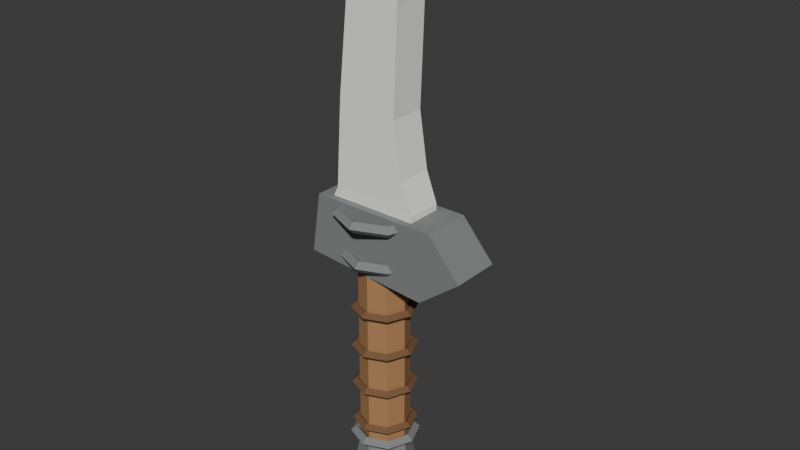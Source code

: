 # Source: t8_skinning_knife.blend  (saved by Blender 5.1.30; exported with 4.5.12 LTS)
import bpy
from mathutils import Matrix  # noqa: F401  (used for matrix-valued properties, if any)

bpy.ops.wm.read_factory_settings(use_empty=True)
scene = bpy.context.scene
scene.name = 'Scene'

# ---- materials (node trees are filled in below, after node groups)
mat_t8_skinningknife_wood = bpy.data.materials.new('T8_SkinningKnife_Wood')
mat_t8_skinningknife_wood.diffuse_color = (0.43, 0.22, 0.09, 1.0)
mat_t8_skinningknife_darkmetal = bpy.data.materials.new('T8_SkinningKnife_DarkMetal')
mat_t8_skinningknife_darkmetal.diffuse_color = (0.22, 0.23, 0.23, 1.0)
mat_t8_skinningknife_leatherwrap = bpy.data.materials.new('T8_SkinningKnife_LeatherWrap')
mat_t8_skinningknife_leatherwrap.diffuse_color = (0.18, 0.09, 0.04, 1.0)
mat_t8_skinningknife_elder_blade = bpy.data.materials.new('T8_SkinningKnife_Elder_Blade')
mat_t8_skinningknife_elder_blade.diffuse_color = (0.94, 0.94, 0.9, 1.0)

# ---- material node trees
mat_t8_skinningknife_wood.use_nodes = True; mat_t8_skinningknife_wood.node_tree.nodes.clear()
_N = mat_t8_skinningknife_wood.node_tree.nodes; _L = mat_t8_skinningknife_wood.node_tree.links
n0 = _N.new('ShaderNodeBsdfPrincipled'); n0.name = 'Principled BSDF'; n0.location = (-200, 100)
n0.inputs[0].default_value = (0.43, 0.22, 0.09, 1.0)
n0.inputs[2].default_value = 0.88
n1 = _N.new('ShaderNodeOutputMaterial'); n1.name = 'Material Output'; n1.location = (200, 100)
_L.new(n0.outputs[0], n1.inputs[0])
n1.is_active_output = True
mat_t8_skinningknife_darkmetal.use_nodes = True; mat_t8_skinningknife_darkmetal.node_tree.nodes.clear()
_N = mat_t8_skinningknife_darkmetal.node_tree.nodes; _L = mat_t8_skinningknife_darkmetal.node_tree.links
n0 = _N.new('ShaderNodeBsdfPrincipled'); n0.name = 'Principled BSDF'; n0.location = (-200, 100)
n0.inputs[0].default_value = (0.22, 0.23, 0.23, 1.0)
n0.inputs[2].default_value = 0.88
n1 = _N.new('ShaderNodeOutputMaterial'); n1.name = 'Material Output'; n1.location = (200, 100)
_L.new(n0.outputs[0], n1.inputs[0])
n1.is_active_output = True
mat_t8_skinningknife_leatherwrap.use_nodes = True; mat_t8_skinningknife_leatherwrap.node_tree.nodes.clear()
_N = mat_t8_skinningknife_leatherwrap.node_tree.nodes; _L = mat_t8_skinningknife_leatherwrap.node_tree.links
n0 = _N.new('ShaderNodeBsdfPrincipled'); n0.name = 'Principled BSDF'; n0.location = (-200, 100)
n0.inputs[0].default_value = (0.18, 0.09, 0.04, 1.0)
n0.inputs[2].default_value = 0.88
n1 = _N.new('ShaderNodeOutputMaterial'); n1.name = 'Material Output'; n1.location = (200, 100)
_L.new(n0.outputs[0], n1.inputs[0])
n1.is_active_output = True
mat_t8_skinningknife_elder_blade.use_nodes = True; mat_t8_skinningknife_elder_blade.node_tree.nodes.clear()
_N = mat_t8_skinningknife_elder_blade.node_tree.nodes; _L = mat_t8_skinningknife_elder_blade.node_tree.links
n0 = _N.new('ShaderNodeBsdfPrincipled'); n0.name = 'Principled BSDF'; n0.location = (-200, 100)
n0.inputs[0].default_value = (0.94, 0.94, 0.9, 1.0)
n0.inputs[2].default_value = 0.88
n1 = _N.new('ShaderNodeOutputMaterial'); n1.name = 'Material Output'; n1.location = (200, 100)
_L.new(n0.outputs[0], n1.inputs[0])
n1.is_active_output = True

# ---- world
world_world = bpy.data.worlds.new('World'); scene.world = world_world
world_world.use_nodes = True; world_world.node_tree.nodes.clear()
_N = world_world.node_tree.nodes; _L = world_world.node_tree.links
n0 = _N.new('ShaderNodeOutputWorld'); n0.name = 'World Output'; n0.location = (200, 100)
n1 = _N.new('ShaderNodeBackground'); n1.name = 'Background'; n1.location = (-200, 100)
n1.inputs[0].default_value = (0.05088, 0.05088, 0.05088, 1.0)
_L.new(n1.outputs[0], n0.inputs[0])
n0.is_active_output = True
world_world.color = (0.05088, 0.05088, 0.05088)
world_world.sun_shadow_jitter_overblur = 0.0

# ---- meshes
me_woodhandle_mesh = bpy.data.meshes.new('WoodHandle_Mesh')
me_woodhandle_mesh.from_pydata([(0.0, 0.052, 0.02287), (0.0, 0.052, 0.42), (0.03677, 0.03677, 0.02287), (0.03677, 0.03677, 0.42), (0.052, 0.0, 0.02287), (0.052, 0.0, 0.42), (0.03677, -0.03677, 0.02287), (0.03677, -0.03677, 0.42), (0.0, -0.052, 0.02287), (0.0, -0.052, 0.42), (-0.03677, -0.03677, 0.02287), (-0.03677, -0.03677, 0.42), (-0.052, 0.0, 0.02287), (-0.052, 0.0, 0.42), (-0.03677, 0.03677, 0.02287), (-0.03677, 0.03677, 0.42)], [], [(0, 1, 3, 2), (2, 3, 5, 4), (4, 5, 7, 6), (6, 7, 9, 8), (8, 9, 11, 10), (10, 11, 13, 12), (3, 1, 15, 13, 11, 9, 7, 5), (12, 13, 15, 14), (14, 15, 1, 0), (0, 2, 4, 6, 8, 10, 12, 14)])
_uv = me_woodhandle_mesh.uv_layers.new(name='UVMap')
_uv.uv.foreach_set('vector', [1.0, 0.5, 1.0, 1.0, 0.875, 1.0, 0.875, 0.5, 0.875, 0.5, 0.875, 1.0, 0.75, 1.0, 0.75, 0.5, 0.75, 0.5, 0.75, 1.0, 0.625, 1.0, 0.625, 0.5, 0.625, 0.5, 0.625, 1.0, 0.5, 1.0, 0.5, 0.5, 0.5, 0.5, 0.5, 1.0, 0.375, 1.0, 0.375, 0.5, 0.375, 0.5, 0.375, 1.0, 0.25, 1.0, 0.25, 0.5, 0.4197, 0.4197, 0.25, 0.49, 0.08029, 0.4197, 0.01, 0.25, 0.08029, 0.08029, 0.25, 0.01, 0.4197, 0.08029, 0.49, 0.25, 0.25, 0.5, 0.25, 1.0, 0.125, 1.0, 0.125, 0.5, 0.125, 0.5, 0.125, 1.0, 0.0, 1.0, 0.0, 0.5, 0.75, 0.49, 0.9197, 0.4197, 0.99, 0.25, 0.9197, 0.08029, 0.75, 0.01, 0.5803, 0.08029, 0.51, 0.25, 0.5803, 0.4197])
me_woodhandle_mesh.materials.append(mat_t8_skinningknife_wood)
me_woodhandle_mesh.update()
me_bottompommel_mesh = bpy.data.meshes.new('BottomPommel_Mesh')
me_bottompommel_mesh.from_pydata([(0.0, 0.073, 0.3525), (0.0, 0.052, 0.4625), (0.05162, 0.05162, 0.3525), (0.03677, 0.03677, 0.4625), (0.073, 0.0, 0.3525), (0.052, 0.0, 0.4625), (0.05162, -0.05162, 0.3525), (0.03677, -0.03677, 0.4625), (0.0, -0.073, 0.3525), (0.0, -0.052, 0.4625), (-0.05162, -0.05162, 0.3525), (-0.03677, -0.03677, 0.4625), (-0.073, 0.0, 0.3525), (-0.052, 0.0, 0.4625), (-0.05162, 0.05162, 0.3525), (-0.03677, 0.03677, 0.4625)], [], [(0, 1, 3, 2), (2, 3, 5, 4), (4, 5, 7, 6), (6, 7, 9, 8), (8, 9, 11, 10), (10, 11, 13, 12), (3, 1, 15, 13, 11, 9, 7, 5), (12, 13, 15, 14), (14, 15, 1, 0), (0, 2, 4, 6, 8, 10, 12, 14)])
_uv = me_bottompommel_mesh.uv_layers.new(name='UVMap')
_uv.uv.foreach_set('vector', [1.0, 0.5, 1.0, 1.0, 0.875, 1.0, 0.875, 0.5, 0.875, 0.5, 0.875, 1.0, 0.75, 1.0, 0.75, 0.5, 0.75, 0.5, 0.75, 1.0, 0.625, 1.0, 0.625, 0.5, 0.625, 0.5, 0.625, 1.0, 0.5, 1.0, 0.5, 0.5, 0.5, 0.5, 0.5, 1.0, 0.375, 1.0, 0.375, 0.5, 0.375, 0.5, 0.375, 1.0, 0.25, 1.0, 0.25, 0.5, 0.4197, 0.4197, 0.25, 0.49, 0.08029, 0.4197, 0.01, 0.25, 0.08029, 0.08029, 0.25, 0.01, 0.4197, 0.08029, 0.49, 0.25, 0.25, 0.5, 0.25, 1.0, 0.125, 1.0, 0.125, 0.5, 0.125, 0.5, 0.125, 1.0, 0.0, 1.0, 0.0, 0.5, 0.75, 0.49, 0.9197, 0.4197, 0.99, 0.25, 0.9197, 0.08029, 0.75, 0.01, 0.5803, 0.08029, 0.51, 0.25, 0.5803, 0.4197])
me_bottompommel_mesh.materials.append(mat_t8_skinningknife_darkmetal)
me_bottompommel_mesh.update()
me_pommelband_mesh = bpy.data.meshes.new('PommelBand_Mesh')
me_pommelband_mesh.from_pydata([(0.073, 0.0, 0.4075), (0.061, 0.0, 0.4195), (0.049, 0.0, 0.4075), (0.061, 0.0, 0.3955), (0.05162, 0.05162, 0.4075), (0.04313, 0.04313, 0.4195), (0.03465, 0.03465, 0.4075), (0.04313, 0.04313, 0.3955), (5.511e-09, 0.073, 0.4075), (4.605e-09, 0.061, 0.4195), (3.699e-09, 0.049, 0.4075), (4.605e-09, 0.061, 0.3955), (-0.05162, 0.05162, 0.4075), (-0.04313, 0.04313, 0.4195), (-0.03465, 0.03465, 0.4075), (-0.04313, 0.04313, 0.3955), (-0.073, 6.382e-09, 0.4075), (-0.061, 5.333e-09, 0.4195), (-0.049, 4.284e-09, 0.4075), (-0.061, 5.333e-09, 0.3955), (-0.05162, -0.05162, 0.4075), (-0.04313, -0.04313, 0.4195), (-0.03465, -0.03465, 0.4075), (-0.04313, -0.04313, 0.3955), (5.511e-09, -0.073, 0.4075), (4.605e-09, -0.061, 0.4195), (3.699e-09, -0.049, 0.4075), (4.605e-09, -0.061, 0.3955), (0.05162, -0.05162, 0.4075), (0.04313, -0.04313, 0.4195), (0.03465, -0.03465, 0.4075), (0.04313, -0.04313, 0.3955)], [], [(0, 4, 5, 1), (1, 5, 6, 2), (2, 6, 7, 3), (3, 7, 4, 0), (4, 8, 9, 5), (5, 9, 10, 6), (6, 10, 11, 7), (7, 11, 8, 4), (8, 12, 13, 9), (9, 13, 14, 10), (10, 14, 15, 11), (11, 15, 12, 8), (12, 16, 17, 13), (13, 17, 18, 14), (14, 18, 19, 15), (15, 19, 16, 12), (16, 20, 21, 17), (17, 21, 22, 18), (18, 22, 23, 19), (19, 23, 20, 16), (20, 24, 25, 21), (21, 25, 26, 22), (22, 26, 27, 23), (23, 27, 24, 20), (24, 28, 29, 25), (25, 29, 30, 26), (26, 30, 31, 27), (27, 31, 28, 24), (28, 0, 1, 29), (29, 1, 2, 30), (30, 2, 3, 31), (31, 3, 0, 28)])
_uv = me_pommelband_mesh.uv_layers.new(name='UVMap')
_uv.uv.foreach_set('vector', [0.5, 0.5, 0.625, 0.5, 0.625, 0.75, 0.5, 0.75, 0.5, 0.75, 0.625, 0.75, 0.625, 1.0, 0.5, 1.0, 0.5, 0.0, 0.625, 0.0, 0.625, 0.25, 0.5, 0.25, 0.5, 0.25, 0.625, 0.25, 0.625, 0.5, 0.5, 0.5, 0.625, 0.5, 0.75, 0.5, 0.75, 0.75, 0.625, 0.75, 0.625, 0.75, 0.75, 0.75, 0.75, 1.0, 0.625, 1.0, 0.625, 0.0, 0.75, 0.0, 0.75, 0.25, 0.625, 0.25, 0.625, 0.25, 0.75, 0.25, 0.75, 0.5, 0.625, 0.5, 0.75, 0.5, 0.875, 0.5, 0.875, 0.75, 0.75, 0.75, 0.75, 0.75, 0.875, 0.75, 0.875, 1.0, 0.75, 1.0, 0.75, 0.0, 0.875, 0.0, 0.875, 0.25, 0.75, 0.25, 0.75, 0.25, 0.875, 0.25, 0.875, 0.5, 0.75, 0.5, 0.875, 0.5, 1.0, 0.5, 1.0, 0.75, 0.875, 0.75, 0.875, 0.75, 1.0, 0.75, 1.0, 1.0, 0.875, 1.0, 0.875, 0.0, 1.0, 0.0, 1.0, 0.25, 0.875, 0.25, 0.875, 0.25, 1.0, 0.25, 1.0, 0.5, 0.875, 0.5, 0.0, 0.5, 0.125, 0.5, 0.125, 0.75, 0.0, 0.75, 0.0, 0.75, 0.125, 0.75, 0.125, 1.0, 0.0, 1.0, 0.0, 0.0, 0.125, 0.0, 0.125, 0.25, 0.0, 0.25, 0.0, 0.25, 0.125, 0.25, 0.125, 0.5, 0.0, 0.5, 0.125, 0.5, 0.25, 0.5, 0.25, 0.75, 0.125, 0.75, 0.125, 0.75, 0.25, 0.75, 0.25, 1.0, 0.125, 1.0, 0.125, 0.0, 0.25, 0.0, 0.25, 0.25, 0.125, 0.25, 0.125, 0.25, 0.25, 0.25, 0.25, 0.5, 0.125, 0.5, 0.25, 0.5, 0.375, 0.5, 0.375, 0.75, 0.25, 0.75, 0.25, 0.75, 0.375, 0.75, 0.375, 1.0, 0.25, 1.0, 0.25, 0.0, 0.375, 0.0, 0.375, 0.25, 0.25, 0.25, 0.25, 0.25, 0.375, 0.25, 0.375, 0.5, 0.25, 0.5, 0.375, 0.5, 0.5, 0.5, 0.5, 0.75, 0.375, 0.75, 0.375, 0.75, 0.5, 0.75, 0.5, 1.0, 0.375, 1.0, 0.375, 0.0, 0.5, 0.0, 0.5, 0.25, 0.375, 0.25, 0.375, 0.25, 0.5, 0.25, 0.5, 0.5, 0.375, 0.5])
me_pommelband_mesh.materials.append(mat_t8_skinningknife_darkmetal)
me_pommelband_mesh.update()
me_leatherwrap1_mesh = bpy.data.meshes.new('LeatherWrap1_Mesh')
me_leatherwrap1_mesh.from_pydata([(0.068, 0.0, 0.3118), (0.058, 0.0, 0.3218), (0.048, 0.0, 0.3118), (0.058, 0.0, 0.3018), (0.04808, 0.04808, 0.3118), (0.04101, 0.04101, 0.3218), (0.03394, 0.03394, 0.3118), (0.04101, 0.04101, 0.3018), (5.134e-09, 0.068, 0.3118), (4.379e-09, 0.058, 0.3218), (3.624e-09, 0.048, 0.3118), (4.379e-09, 0.058, 0.3018), (-0.04808, 0.04808, 0.3118), (-0.04101, 0.04101, 0.3218), (-0.03394, 0.03394, 0.3118), (-0.04101, 0.04101, 0.3018), (-0.068, 5.945e-09, 0.3118), (-0.058, 5.071e-09, 0.3218), (-0.048, 4.196e-09, 0.3118), (-0.058, 5.071e-09, 0.3018), (-0.04808, -0.04808, 0.3118), (-0.04101, -0.04101, 0.3218), (-0.03394, -0.03394, 0.3118), (-0.04101, -0.04101, 0.3018), (5.134e-09, -0.068, 0.3118), (4.379e-09, -0.058, 0.3218), (3.624e-09, -0.048, 0.3118), (4.379e-09, -0.058, 0.3018), (0.04808, -0.04808, 0.3118), (0.04101, -0.04101, 0.3218), (0.03394, -0.03394, 0.3118), (0.04101, -0.04101, 0.3018)], [], [(0, 4, 5, 1), (1, 5, 6, 2), (2, 6, 7, 3), (3, 7, 4, 0), (4, 8, 9, 5), (5, 9, 10, 6), (6, 10, 11, 7), (7, 11, 8, 4), (8, 12, 13, 9), (9, 13, 14, 10), (10, 14, 15, 11), (11, 15, 12, 8), (12, 16, 17, 13), (13, 17, 18, 14), (14, 18, 19, 15), (15, 19, 16, 12), (16, 20, 21, 17), (17, 21, 22, 18), (18, 22, 23, 19), (19, 23, 20, 16), (20, 24, 25, 21), (21, 25, 26, 22), (22, 26, 27, 23), (23, 27, 24, 20), (24, 28, 29, 25), (25, 29, 30, 26), (26, 30, 31, 27), (27, 31, 28, 24), (28, 0, 1, 29), (29, 1, 2, 30), (30, 2, 3, 31), (31, 3, 0, 28)])
_uv = me_leatherwrap1_mesh.uv_layers.new(name='UVMap')
_uv.uv.foreach_set('vector', [0.5, 0.5, 0.625, 0.5, 0.625, 0.75, 0.5, 0.75, 0.5, 0.75, 0.625, 0.75, 0.625, 1.0, 0.5, 1.0, 0.5, 0.0, 0.625, 0.0, 0.625, 0.25, 0.5, 0.25, 0.5, 0.25, 0.625, 0.25, 0.625, 0.5, 0.5, 0.5, 0.625, 0.5, 0.75, 0.5, 0.75, 0.75, 0.625, 0.75, 0.625, 0.75, 0.75, 0.75, 0.75, 1.0, 0.625, 1.0, 0.625, 0.0, 0.75, 0.0, 0.75, 0.25, 0.625, 0.25, 0.625, 0.25, 0.75, 0.25, 0.75, 0.5, 0.625, 0.5, 0.75, 0.5, 0.875, 0.5, 0.875, 0.75, 0.75, 0.75, 0.75, 0.75, 0.875, 0.75, 0.875, 1.0, 0.75, 1.0, 0.75, 0.0, 0.875, 0.0, 0.875, 0.25, 0.75, 0.25, 0.75, 0.25, 0.875, 0.25, 0.875, 0.5, 0.75, 0.5, 0.875, 0.5, 1.0, 0.5, 1.0, 0.75, 0.875, 0.75, 0.875, 0.75, 1.0, 0.75, 1.0, 1.0, 0.875, 1.0, 0.875, 0.0, 1.0, 0.0, 1.0, 0.25, 0.875, 0.25, 0.875, 0.25, 1.0, 0.25, 1.0, 0.5, 0.875, 0.5, 0.0, 0.5, 0.125, 0.5, 0.125, 0.75, 0.0, 0.75, 0.0, 0.75, 0.125, 0.75, 0.125, 1.0, 0.0, 1.0, 0.0, 0.0, 0.125, 0.0, 0.125, 0.25, 0.0, 0.25, 0.0, 0.25, 0.125, 0.25, 0.125, 0.5, 0.0, 0.5, 0.125, 0.5, 0.25, 0.5, 0.25, 0.75, 0.125, 0.75, 0.125, 0.75, 0.25, 0.75, 0.25, 1.0, 0.125, 1.0, 0.125, 0.0, 0.25, 0.0, 0.25, 0.25, 0.125, 0.25, 0.125, 0.25, 0.25, 0.25, 0.25, 0.5, 0.125, 0.5, 0.25, 0.5, 0.375, 0.5, 0.375, 0.75, 0.25, 0.75, 0.25, 0.75, 0.375, 0.75, 0.375, 1.0, 0.25, 1.0, 0.25, 0.0, 0.375, 0.0, 0.375, 0.25, 0.25, 0.25, 0.25, 0.25, 0.375, 0.25, 0.375, 0.5, 0.25, 0.5, 0.375, 0.5, 0.5, 0.5, 0.5, 0.75, 0.375, 0.75, 0.375, 0.75, 0.5, 0.75, 0.5, 1.0, 0.375, 1.0, 0.375, 0.0, 0.5, 0.0, 0.5, 0.25, 0.375, 0.25, 0.375, 0.25, 0.5, 0.25, 0.5, 0.5, 0.375, 0.5])
me_leatherwrap1_mesh.materials.append(mat_t8_skinningknife_leatherwrap)
me_leatherwrap1_mesh.update()
me_leatherwrap2_mesh = bpy.data.meshes.new('LeatherWrap2_Mesh')
me_leatherwrap2_mesh.from_pydata([(0.068, 0.0, 0.3118), (0.058, 0.0, 0.3218), (0.048, 0.0, 0.3118), (0.058, 0.0, 0.3018), (0.04808, 0.04808, 0.3118), (0.04101, 0.04101, 0.3218), (0.03394, 0.03394, 0.3118), (0.04101, 0.04101, 0.3018), (5.134e-09, 0.068, 0.3118), (4.379e-09, 0.058, 0.3218), (3.624e-09, 0.048, 0.3118), (4.379e-09, 0.058, 0.3018), (-0.04808, 0.04808, 0.3118), (-0.04101, 0.04101, 0.3218), (-0.03394, 0.03394, 0.3118), (-0.04101, 0.04101, 0.3018), (-0.068, 5.945e-09, 0.3118), (-0.058, 5.071e-09, 0.3218), (-0.048, 4.196e-09, 0.3118), (-0.058, 5.071e-09, 0.3018), (-0.04808, -0.04808, 0.3118), (-0.04101, -0.04101, 0.3218), (-0.03394, -0.03394, 0.3118), (-0.04101, -0.04101, 0.3018), (5.134e-09, -0.068, 0.3118), (4.379e-09, -0.058, 0.3218), (3.624e-09, -0.048, 0.3118), (4.379e-09, -0.058, 0.3018), (0.04808, -0.04808, 0.3118), (0.04101, -0.04101, 0.3218), (0.03394, -0.03394, 0.3118), (0.04101, -0.04101, 0.3018)], [], [(0, 4, 5, 1), (1, 5, 6, 2), (2, 6, 7, 3), (3, 7, 4, 0), (4, 8, 9, 5), (5, 9, 10, 6), (6, 10, 11, 7), (7, 11, 8, 4), (8, 12, 13, 9), (9, 13, 14, 10), (10, 14, 15, 11), (11, 15, 12, 8), (12, 16, 17, 13), (13, 17, 18, 14), (14, 18, 19, 15), (15, 19, 16, 12), (16, 20, 21, 17), (17, 21, 22, 18), (18, 22, 23, 19), (19, 23, 20, 16), (20, 24, 25, 21), (21, 25, 26, 22), (22, 26, 27, 23), (23, 27, 24, 20), (24, 28, 29, 25), (25, 29, 30, 26), (26, 30, 31, 27), (27, 31, 28, 24), (28, 0, 1, 29), (29, 1, 2, 30), (30, 2, 3, 31), (31, 3, 0, 28)])
_uv = me_leatherwrap2_mesh.uv_layers.new(name='UVMap')
_uv.uv.foreach_set('vector', [0.5, 0.5, 0.625, 0.5, 0.625, 0.75, 0.5, 0.75, 0.5, 0.75, 0.625, 0.75, 0.625, 1.0, 0.5, 1.0, 0.5, 0.0, 0.625, 0.0, 0.625, 0.25, 0.5, 0.25, 0.5, 0.25, 0.625, 0.25, 0.625, 0.5, 0.5, 0.5, 0.625, 0.5, 0.75, 0.5, 0.75, 0.75, 0.625, 0.75, 0.625, 0.75, 0.75, 0.75, 0.75, 1.0, 0.625, 1.0, 0.625, 0.0, 0.75, 0.0, 0.75, 0.25, 0.625, 0.25, 0.625, 0.25, 0.75, 0.25, 0.75, 0.5, 0.625, 0.5, 0.75, 0.5, 0.875, 0.5, 0.875, 0.75, 0.75, 0.75, 0.75, 0.75, 0.875, 0.75, 0.875, 1.0, 0.75, 1.0, 0.75, 0.0, 0.875, 0.0, 0.875, 0.25, 0.75, 0.25, 0.75, 0.25, 0.875, 0.25, 0.875, 0.5, 0.75, 0.5, 0.875, 0.5, 1.0, 0.5, 1.0, 0.75, 0.875, 0.75, 0.875, 0.75, 1.0, 0.75, 1.0, 1.0, 0.875, 1.0, 0.875, 0.0, 1.0, 0.0, 1.0, 0.25, 0.875, 0.25, 0.875, 0.25, 1.0, 0.25, 1.0, 0.5, 0.875, 0.5, 0.0, 0.5, 0.125, 0.5, 0.125, 0.75, 0.0, 0.75, 0.0, 0.75, 0.125, 0.75, 0.125, 1.0, 0.0, 1.0, 0.0, 0.0, 0.125, 0.0, 0.125, 0.25, 0.0, 0.25, 0.0, 0.25, 0.125, 0.25, 0.125, 0.5, 0.0, 0.5, 0.125, 0.5, 0.25, 0.5, 0.25, 0.75, 0.125, 0.75, 0.125, 0.75, 0.25, 0.75, 0.25, 1.0, 0.125, 1.0, 0.125, 0.0, 0.25, 0.0, 0.25, 0.25, 0.125, 0.25, 0.125, 0.25, 0.25, 0.25, 0.25, 0.5, 0.125, 0.5, 0.25, 0.5, 0.375, 0.5, 0.375, 0.75, 0.25, 0.75, 0.25, 0.75, 0.375, 0.75, 0.375, 1.0, 0.25, 1.0, 0.25, 0.0, 0.375, 0.0, 0.375, 0.25, 0.25, 0.25, 0.25, 0.25, 0.375, 0.25, 0.375, 0.5, 0.25, 0.5, 0.375, 0.5, 0.5, 0.5, 0.5, 0.75, 0.375, 0.75, 0.375, 0.75, 0.5, 0.75, 0.5, 1.0, 0.375, 1.0, 0.375, 0.0, 0.5, 0.0, 0.5, 0.25, 0.375, 0.25, 0.375, 0.25, 0.5, 0.25, 0.5, 0.5, 0.375, 0.5])
me_leatherwrap2_mesh.materials.append(mat_t8_skinningknife_leatherwrap)
me_leatherwrap2_mesh.update()
me_leatherwrap3_mesh = bpy.data.meshes.new('LeatherWrap3_Mesh')
me_leatherwrap3_mesh.from_pydata([(0.068, 0.0, 0.3118), (0.058, 0.0, 0.3218), (0.048, 0.0, 0.3118), (0.058, 0.0, 0.3018), (0.04808, 0.04808, 0.3118), (0.04101, 0.04101, 0.3218), (0.03394, 0.03394, 0.3118), (0.04101, 0.04101, 0.3018), (5.134e-09, 0.068, 0.3118), (4.379e-09, 0.058, 0.3218), (3.624e-09, 0.048, 0.3118), (4.379e-09, 0.058, 0.3018), (-0.04808, 0.04808, 0.3118), (-0.04101, 0.04101, 0.3218), (-0.03394, 0.03394, 0.3118), (-0.04101, 0.04101, 0.3018), (-0.068, 5.945e-09, 0.3118), (-0.058, 5.071e-09, 0.3218), (-0.048, 4.196e-09, 0.3118), (-0.058, 5.071e-09, 0.3018), (-0.04808, -0.04808, 0.3118), (-0.04101, -0.04101, 0.3218), (-0.03394, -0.03394, 0.3118), (-0.04101, -0.04101, 0.3018), (5.134e-09, -0.068, 0.3118), (4.379e-09, -0.058, 0.3218), (3.624e-09, -0.048, 0.3118), (4.379e-09, -0.058, 0.3018), (0.04808, -0.04808, 0.3118), (0.04101, -0.04101, 0.3218), (0.03394, -0.03394, 0.3118), (0.04101, -0.04101, 0.3018)], [], [(0, 4, 5, 1), (1, 5, 6, 2), (2, 6, 7, 3), (3, 7, 4, 0), (4, 8, 9, 5), (5, 9, 10, 6), (6, 10, 11, 7), (7, 11, 8, 4), (8, 12, 13, 9), (9, 13, 14, 10), (10, 14, 15, 11), (11, 15, 12, 8), (12, 16, 17, 13), (13, 17, 18, 14), (14, 18, 19, 15), (15, 19, 16, 12), (16, 20, 21, 17), (17, 21, 22, 18), (18, 22, 23, 19), (19, 23, 20, 16), (20, 24, 25, 21), (21, 25, 26, 22), (22, 26, 27, 23), (23, 27, 24, 20), (24, 28, 29, 25), (25, 29, 30, 26), (26, 30, 31, 27), (27, 31, 28, 24), (28, 0, 1, 29), (29, 1, 2, 30), (30, 2, 3, 31), (31, 3, 0, 28)])
_uv = me_leatherwrap3_mesh.uv_layers.new(name='UVMap')
_uv.uv.foreach_set('vector', [0.5, 0.5, 0.625, 0.5, 0.625, 0.75, 0.5, 0.75, 0.5, 0.75, 0.625, 0.75, 0.625, 1.0, 0.5, 1.0, 0.5, 0.0, 0.625, 0.0, 0.625, 0.25, 0.5, 0.25, 0.5, 0.25, 0.625, 0.25, 0.625, 0.5, 0.5, 0.5, 0.625, 0.5, 0.75, 0.5, 0.75, 0.75, 0.625, 0.75, 0.625, 0.75, 0.75, 0.75, 0.75, 1.0, 0.625, 1.0, 0.625, 0.0, 0.75, 0.0, 0.75, 0.25, 0.625, 0.25, 0.625, 0.25, 0.75, 0.25, 0.75, 0.5, 0.625, 0.5, 0.75, 0.5, 0.875, 0.5, 0.875, 0.75, 0.75, 0.75, 0.75, 0.75, 0.875, 0.75, 0.875, 1.0, 0.75, 1.0, 0.75, 0.0, 0.875, 0.0, 0.875, 0.25, 0.75, 0.25, 0.75, 0.25, 0.875, 0.25, 0.875, 0.5, 0.75, 0.5, 0.875, 0.5, 1.0, 0.5, 1.0, 0.75, 0.875, 0.75, 0.875, 0.75, 1.0, 0.75, 1.0, 1.0, 0.875, 1.0, 0.875, 0.0, 1.0, 0.0, 1.0, 0.25, 0.875, 0.25, 0.875, 0.25, 1.0, 0.25, 1.0, 0.5, 0.875, 0.5, 0.0, 0.5, 0.125, 0.5, 0.125, 0.75, 0.0, 0.75, 0.0, 0.75, 0.125, 0.75, 0.125, 1.0, 0.0, 1.0, 0.0, 0.0, 0.125, 0.0, 0.125, 0.25, 0.0, 0.25, 0.0, 0.25, 0.125, 0.25, 0.125, 0.5, 0.0, 0.5, 0.125, 0.5, 0.25, 0.5, 0.25, 0.75, 0.125, 0.75, 0.125, 0.75, 0.25, 0.75, 0.25, 1.0, 0.125, 1.0, 0.125, 0.0, 0.25, 0.0, 0.25, 0.25, 0.125, 0.25, 0.125, 0.25, 0.25, 0.25, 0.25, 0.5, 0.125, 0.5, 0.25, 0.5, 0.375, 0.5, 0.375, 0.75, 0.25, 0.75, 0.25, 0.75, 0.375, 0.75, 0.375, 1.0, 0.25, 1.0, 0.25, 0.0, 0.375, 0.0, 0.375, 0.25, 0.25, 0.25, 0.25, 0.25, 0.375, 0.25, 0.375, 0.5, 0.25, 0.5, 0.375, 0.5, 0.5, 0.5, 0.5, 0.75, 0.375, 0.75, 0.375, 0.75, 0.5, 0.75, 0.5, 1.0, 0.375, 1.0, 0.375, 0.0, 0.5, 0.0, 0.5, 0.25, 0.375, 0.25, 0.375, 0.25, 0.5, 0.25, 0.5, 0.5, 0.375, 0.5])
me_leatherwrap3_mesh.materials.append(mat_t8_skinningknife_leatherwrap)
me_leatherwrap3_mesh.update()
me_leatherwrap4_mesh = bpy.data.meshes.new('LeatherWrap4_Mesh')
me_leatherwrap4_mesh.from_pydata([(0.068, 0.0, 0.3118), (0.058, 0.0, 0.3218), (0.048, 0.0, 0.3118), (0.058, 0.0, 0.3018), (0.04808, 0.04808, 0.3118), (0.04101, 0.04101, 0.3218), (0.03394, 0.03394, 0.3118), (0.04101, 0.04101, 0.3018), (5.134e-09, 0.068, 0.3118), (4.379e-09, 0.058, 0.3218), (3.624e-09, 0.048, 0.3118), (4.379e-09, 0.058, 0.3018), (-0.04808, 0.04808, 0.3118), (-0.04101, 0.04101, 0.3218), (-0.03394, 0.03394, 0.3118), (-0.04101, 0.04101, 0.3018), (-0.068, 5.945e-09, 0.3118), (-0.058, 5.071e-09, 0.3218), (-0.048, 4.196e-09, 0.3118), (-0.058, 5.071e-09, 0.3018), (-0.04808, -0.04808, 0.3118), (-0.04101, -0.04101, 0.3218), (-0.03394, -0.03394, 0.3118), (-0.04101, -0.04101, 0.3018), (5.134e-09, -0.068, 0.3118), (4.379e-09, -0.058, 0.3218), (3.624e-09, -0.048, 0.3118), (4.379e-09, -0.058, 0.3018), (0.04808, -0.04808, 0.3118), (0.04101, -0.04101, 0.3218), (0.03394, -0.03394, 0.3118), (0.04101, -0.04101, 0.3018)], [], [(0, 4, 5, 1), (1, 5, 6, 2), (2, 6, 7, 3), (3, 7, 4, 0), (4, 8, 9, 5), (5, 9, 10, 6), (6, 10, 11, 7), (7, 11, 8, 4), (8, 12, 13, 9), (9, 13, 14, 10), (10, 14, 15, 11), (11, 15, 12, 8), (12, 16, 17, 13), (13, 17, 18, 14), (14, 18, 19, 15), (15, 19, 16, 12), (16, 20, 21, 17), (17, 21, 22, 18), (18, 22, 23, 19), (19, 23, 20, 16), (20, 24, 25, 21), (21, 25, 26, 22), (22, 26, 27, 23), (23, 27, 24, 20), (24, 28, 29, 25), (25, 29, 30, 26), (26, 30, 31, 27), (27, 31, 28, 24), (28, 0, 1, 29), (29, 1, 2, 30), (30, 2, 3, 31), (31, 3, 0, 28)])
_uv = me_leatherwrap4_mesh.uv_layers.new(name='UVMap')
_uv.uv.foreach_set('vector', [0.5, 0.5, 0.625, 0.5, 0.625, 0.75, 0.5, 0.75, 0.5, 0.75, 0.625, 0.75, 0.625, 1.0, 0.5, 1.0, 0.5, 0.0, 0.625, 0.0, 0.625, 0.25, 0.5, 0.25, 0.5, 0.25, 0.625, 0.25, 0.625, 0.5, 0.5, 0.5, 0.625, 0.5, 0.75, 0.5, 0.75, 0.75, 0.625, 0.75, 0.625, 0.75, 0.75, 0.75, 0.75, 1.0, 0.625, 1.0, 0.625, 0.0, 0.75, 0.0, 0.75, 0.25, 0.625, 0.25, 0.625, 0.25, 0.75, 0.25, 0.75, 0.5, 0.625, 0.5, 0.75, 0.5, 0.875, 0.5, 0.875, 0.75, 0.75, 0.75, 0.75, 0.75, 0.875, 0.75, 0.875, 1.0, 0.75, 1.0, 0.75, 0.0, 0.875, 0.0, 0.875, 0.25, 0.75, 0.25, 0.75, 0.25, 0.875, 0.25, 0.875, 0.5, 0.75, 0.5, 0.875, 0.5, 1.0, 0.5, 1.0, 0.75, 0.875, 0.75, 0.875, 0.75, 1.0, 0.75, 1.0, 1.0, 0.875, 1.0, 0.875, 0.0, 1.0, 0.0, 1.0, 0.25, 0.875, 0.25, 0.875, 0.25, 1.0, 0.25, 1.0, 0.5, 0.875, 0.5, 0.0, 0.5, 0.125, 0.5, 0.125, 0.75, 0.0, 0.75, 0.0, 0.75, 0.125, 0.75, 0.125, 1.0, 0.0, 1.0, 0.0, 0.0, 0.125, 0.0, 0.125, 0.25, 0.0, 0.25, 0.0, 0.25, 0.125, 0.25, 0.125, 0.5, 0.0, 0.5, 0.125, 0.5, 0.25, 0.5, 0.25, 0.75, 0.125, 0.75, 0.125, 0.75, 0.25, 0.75, 0.25, 1.0, 0.125, 1.0, 0.125, 0.0, 0.25, 0.0, 0.25, 0.25, 0.125, 0.25, 0.125, 0.25, 0.25, 0.25, 0.25, 0.5, 0.125, 0.5, 0.25, 0.5, 0.375, 0.5, 0.375, 0.75, 0.25, 0.75, 0.25, 0.75, 0.375, 0.75, 0.375, 1.0, 0.25, 1.0, 0.25, 0.0, 0.375, 0.0, 0.375, 0.25, 0.25, 0.25, 0.25, 0.25, 0.375, 0.25, 0.375, 0.5, 0.25, 0.5, 0.375, 0.5, 0.5, 0.5, 0.5, 0.75, 0.375, 0.75, 0.375, 0.75, 0.5, 0.75, 0.5, 1.0, 0.375, 1.0, 0.375, 0.0, 0.5, 0.0, 0.5, 0.25, 0.375, 0.25, 0.375, 0.25, 0.5, 0.25, 0.5, 0.5, 0.375, 0.5])
me_leatherwrap4_mesh.materials.append(mat_t8_skinningknife_leatherwrap)
me_leatherwrap4_mesh.update()
me_bladecollar_mesh = bpy.data.meshes.new('BladeCollar_Mesh')
me_bladecollar_mesh.from_pydata([(0.086, 0.0, 0.0), (0.074, 0.0, 0.012), (0.062, 0.0, 1.47e-18), (0.074, 0.0, -0.012), (0.06081, 0.06081, 0.0), (0.05233, 0.05233, 0.012), (0.04384, 0.04384, 1.47e-18), (0.05233, 0.05233, -0.012), (6.493e-09, 0.086, 0.0), (5.587e-09, 0.074, 0.012), (4.681e-09, 0.062, 1.47e-18), (5.587e-09, 0.074, -0.012), (-0.06081, 0.06081, 0.0), (-0.05233, 0.05233, 0.012), (-0.04384, 0.04384, 1.47e-18), (-0.05233, 0.05233, -0.012), (-0.086, 7.518e-09, 0.0), (-0.074, 6.469e-09, 0.012), (-0.062, 5.42e-09, 1.47e-18), (-0.074, 6.469e-09, -0.012), (-0.06081, -0.06081, 0.0), (-0.05233, -0.05233, 0.012), (-0.04384, -0.04384, 1.47e-18), (-0.05233, -0.05233, -0.012), (6.493e-09, -0.086, 0.0), (5.587e-09, -0.074, 0.012), (4.681e-09, -0.062, 1.47e-18), (5.587e-09, -0.074, -0.012), (0.06081, -0.06081, 0.0), (0.05233, -0.05233, 0.012), (0.04384, -0.04384, 1.47e-18), (0.05233, -0.05233, -0.012)], [], [(0, 4, 5, 1), (1, 5, 6, 2), (2, 6, 7, 3), (3, 7, 4, 0), (4, 8, 9, 5), (5, 9, 10, 6), (6, 10, 11, 7), (7, 11, 8, 4), (8, 12, 13, 9), (9, 13, 14, 10), (10, 14, 15, 11), (11, 15, 12, 8), (12, 16, 17, 13), (13, 17, 18, 14), (14, 18, 19, 15), (15, 19, 16, 12), (16, 20, 21, 17), (17, 21, 22, 18), (18, 22, 23, 19), (19, 23, 20, 16), (20, 24, 25, 21), (21, 25, 26, 22), (22, 26, 27, 23), (23, 27, 24, 20), (24, 28, 29, 25), (25, 29, 30, 26), (26, 30, 31, 27), (27, 31, 28, 24), (28, 0, 1, 29), (29, 1, 2, 30), (30, 2, 3, 31), (31, 3, 0, 28)])
_uv = me_bladecollar_mesh.uv_layers.new(name='UVMap')
_uv.uv.foreach_set('vector', [0.5, 0.5, 0.625, 0.5, 0.625, 0.75, 0.5, 0.75, 0.5, 0.75, 0.625, 0.75, 0.625, 1.0, 0.5, 1.0, 0.5, 0.0, 0.625, 0.0, 0.625, 0.25, 0.5, 0.25, 0.5, 0.25, 0.625, 0.25, 0.625, 0.5, 0.5, 0.5, 0.625, 0.5, 0.75, 0.5, 0.75, 0.75, 0.625, 0.75, 0.625, 0.75, 0.75, 0.75, 0.75, 1.0, 0.625, 1.0, 0.625, 0.0, 0.75, 0.0, 0.75, 0.25, 0.625, 0.25, 0.625, 0.25, 0.75, 0.25, 0.75, 0.5, 0.625, 0.5, 0.75, 0.5, 0.875, 0.5, 0.875, 0.75, 0.75, 0.75, 0.75, 0.75, 0.875, 0.75, 0.875, 1.0, 0.75, 1.0, 0.75, 0.0, 0.875, 0.0, 0.875, 0.25, 0.75, 0.25, 0.75, 0.25, 0.875, 0.25, 0.875, 0.5, 0.75, 0.5, 0.875, 0.5, 1.0, 0.5, 1.0, 0.75, 0.875, 0.75, 0.875, 0.75, 1.0, 0.75, 1.0, 1.0, 0.875, 1.0, 0.875, 0.0, 1.0, 0.0, 1.0, 0.25, 0.875, 0.25, 0.875, 0.25, 1.0, 0.25, 1.0, 0.5, 0.875, 0.5, 0.0, 0.5, 0.125, 0.5, 0.125, 0.75, 0.0, 0.75, 0.0, 0.75, 0.125, 0.75, 0.125, 1.0, 0.0, 1.0, 0.0, 0.0, 0.125, 0.0, 0.125, 0.25, 0.0, 0.25, 0.0, 0.25, 0.125, 0.25, 0.125, 0.5, 0.0, 0.5, 0.125, 0.5, 0.25, 0.5, 0.25, 0.75, 0.125, 0.75, 0.125, 0.75, 0.25, 0.75, 0.25, 1.0, 0.125, 1.0, 0.125, 0.0, 0.25, 0.0, 0.25, 0.25, 0.125, 0.25, 0.125, 0.25, 0.25, 0.25, 0.25, 0.5, 0.125, 0.5, 0.25, 0.5, 0.375, 0.5, 0.375, 0.75, 0.25, 0.75, 0.25, 0.75, 0.375, 0.75, 0.375, 1.0, 0.25, 1.0, 0.25, 0.0, 0.375, 0.0, 0.375, 0.25, 0.25, 0.25, 0.25, 0.25, 0.375, 0.25, 0.375, 0.5, 0.25, 0.5, 0.375, 0.5, 0.5, 0.5, 0.5, 0.75, 0.375, 0.75, 0.375, 0.75, 0.5, 0.75, 0.5, 1.0, 0.375, 1.0, 0.375, 0.0, 0.5, 0.0, 0.5, 0.25, 0.375, 0.25, 0.375, 0.25, 0.5, 0.25, 0.5, 0.5, 0.375, 0.5])
me_bladecollar_mesh.materials.append(mat_t8_skinningknife_darkmetal)
me_bladecollar_mesh.update()
me_guardring_mesh = bpy.data.meshes.new('GuardRing_Mesh')
me_guardring_mesh.from_pydata([(0.1, 0.0, 0.0), (0.088, 0.0, 0.012), (0.076, 0.0, 1.47e-18), (0.088, 0.0, -0.012), (0.07071, 0.07071, 0.0), (0.06223, 0.06223, 0.012), (0.05374, 0.05374, 1.47e-18), (0.06223, 0.06223, -0.012), (7.55e-09, 0.1, 0.0), (6.644e-09, 0.088, 0.012), (5.738e-09, 0.076, 1.47e-18), (6.644e-09, 0.088, -0.012), (-0.07071, 0.07071, 0.0), (-0.06223, 0.06223, 0.012), (-0.05374, 0.05374, 1.47e-18), (-0.06223, 0.06223, -0.012), (-0.1, 8.742e-09, 0.0), (-0.088, 7.693e-09, 0.012), (-0.076, 6.644e-09, 1.47e-18), (-0.088, 7.693e-09, -0.012), (-0.07071, -0.07071, 0.0), (-0.06223, -0.06223, 0.012), (-0.05374, -0.05374, 1.47e-18), (-0.06223, -0.06223, -0.012), (7.55e-09, -0.1, 0.0), (6.644e-09, -0.088, 0.012), (5.738e-09, -0.076, 1.47e-18), (6.644e-09, -0.088, -0.012), (0.07071, -0.07071, 0.0), (0.06223, -0.06223, 0.012), (0.05374, -0.05374, 1.47e-18), (0.06223, -0.06223, -0.012)], [], [(0, 4, 5, 1), (1, 5, 6, 2), (2, 6, 7, 3), (3, 7, 4, 0), (4, 8, 9, 5), (5, 9, 10, 6), (6, 10, 11, 7), (7, 11, 8, 4), (8, 12, 13, 9), (9, 13, 14, 10), (10, 14, 15, 11), (11, 15, 12, 8), (12, 16, 17, 13), (13, 17, 18, 14), (14, 18, 19, 15), (15, 19, 16, 12), (16, 20, 21, 17), (17, 21, 22, 18), (18, 22, 23, 19), (19, 23, 20, 16), (20, 24, 25, 21), (21, 25, 26, 22), (22, 26, 27, 23), (23, 27, 24, 20), (24, 28, 29, 25), (25, 29, 30, 26), (26, 30, 31, 27), (27, 31, 28, 24), (28, 0, 1, 29), (29, 1, 2, 30), (30, 2, 3, 31), (31, 3, 0, 28)])
_uv = me_guardring_mesh.uv_layers.new(name='UVMap')
_uv.uv.foreach_set('vector', [0.5, 0.5, 0.625, 0.5, 0.625, 0.75, 0.5, 0.75, 0.5, 0.75, 0.625, 0.75, 0.625, 1.0, 0.5, 1.0, 0.5, 0.0, 0.625, 0.0, 0.625, 0.25, 0.5, 0.25, 0.5, 0.25, 0.625, 0.25, 0.625, 0.5, 0.5, 0.5, 0.625, 0.5, 0.75, 0.5, 0.75, 0.75, 0.625, 0.75, 0.625, 0.75, 0.75, 0.75, 0.75, 1.0, 0.625, 1.0, 0.625, 0.0, 0.75, 0.0, 0.75, 0.25, 0.625, 0.25, 0.625, 0.25, 0.75, 0.25, 0.75, 0.5, 0.625, 0.5, 0.75, 0.5, 0.875, 0.5, 0.875, 0.75, 0.75, 0.75, 0.75, 0.75, 0.875, 0.75, 0.875, 1.0, 0.75, 1.0, 0.75, 0.0, 0.875, 0.0, 0.875, 0.25, 0.75, 0.25, 0.75, 0.25, 0.875, 0.25, 0.875, 0.5, 0.75, 0.5, 0.875, 0.5, 1.0, 0.5, 1.0, 0.75, 0.875, 0.75, 0.875, 0.75, 1.0, 0.75, 1.0, 1.0, 0.875, 1.0, 0.875, 0.0, 1.0, 0.0, 1.0, 0.25, 0.875, 0.25, 0.875, 0.25, 1.0, 0.25, 1.0, 0.5, 0.875, 0.5, 0.0, 0.5, 0.125, 0.5, 0.125, 0.75, 0.0, 0.75, 0.0, 0.75, 0.125, 0.75, 0.125, 1.0, 0.0, 1.0, 0.0, 0.0, 0.125, 0.0, 0.125, 0.25, 0.0, 0.25, 0.0, 0.25, 0.125, 0.25, 0.125, 0.5, 0.0, 0.5, 0.125, 0.5, 0.25, 0.5, 0.25, 0.75, 0.125, 0.75, 0.125, 0.75, 0.25, 0.75, 0.25, 1.0, 0.125, 1.0, 0.125, 0.0, 0.25, 0.0, 0.25, 0.25, 0.125, 0.25, 0.125, 0.25, 0.25, 0.25, 0.25, 0.5, 0.125, 0.5, 0.25, 0.5, 0.375, 0.5, 0.375, 0.75, 0.25, 0.75, 0.25, 0.75, 0.375, 0.75, 0.375, 1.0, 0.25, 1.0, 0.25, 0.0, 0.375, 0.0, 0.375, 0.25, 0.25, 0.25, 0.25, 0.25, 0.375, 0.25, 0.375, 0.5, 0.25, 0.5, 0.375, 0.5, 0.5, 0.5, 0.5, 0.75, 0.375, 0.75, 0.375, 0.75, 0.5, 0.75, 0.5, 1.0, 0.375, 1.0, 0.375, 0.0, 0.5, 0.0, 0.5, 0.25, 0.375, 0.25, 0.375, 0.25, 0.5, 0.25, 0.5, 0.5, 0.375, 0.5])
me_guardring_mesh.materials.append(mat_t8_skinningknife_darkmetal)
me_guardring_mesh.update()
me_curvedskinningblade_mesh = bpy.data.meshes.new('CurvedSkinningBlade_Mesh')
me_curvedskinningblade_mesh.from_pydata([(-0.12, -0.0375, 0.3), (-0.08344, -0.0375, 0.37), (-0.07149, -0.0375, 0.5554), (-0.04983, -0.0375, 0.76), (0.04846, -0.0375, 0.93), (0.07867, -0.0375, 0.88), (0.06487, -0.0375, 0.754), (0.05659, -0.0375, 0.5417), (0.07396, -0.0375, 0.4254), (0.09766, -0.0375, 0.3625), (0.09993, -0.0375, 0.2494), (-0.12, 0.0375, 0.3), (-0.08344, 0.0375, 0.37), (-0.07149, 0.0375, 0.5554), (-0.04983, 0.0375, 0.76), (0.04846, 0.0375, 0.93), (0.07867, 0.0375, 0.88), (0.06487, 0.0375, 0.754), (0.05659, 0.0375, 0.5417), (0.07396, 0.0375, 0.4254), (0.09766, 0.0375, 0.3625), (0.09993, 0.0375, 0.2494)], [], [(10, 9, 8, 7, 6, 5, 4, 3, 2, 1, 0), (11, 12, 13, 14, 15, 16, 17, 18, 19, 20, 21), (0, 1, 12, 11), (1, 2, 13, 12), (2, 3, 14, 13), (3, 4, 15, 14), (4, 5, 16, 15), (5, 6, 17, 16), (6, 7, 18, 17), (7, 8, 19, 18), (8, 9, 20, 19), (9, 10, 21, 20), (10, 0, 11, 21)])
me_curvedskinningblade_mesh.materials.append(mat_t8_skinningknife_elder_blade)
me_curvedskinningblade_mesh.update()
me_bladeguard_mesh = bpy.data.meshes.new('BladeGuard_Mesh')
me_bladeguard_mesh.from_pydata([(-0.12, -0.0525, 0.35), (0.15, -0.0525, 0.35), (0.22, -0.0525, 0.27), (0.13, -0.0525, 0.2), (-0.14, -0.0525, 0.22), (-0.12, 0.0525, 0.35), (0.15, 0.0525, 0.35), (0.22, 0.0525, 0.27), (0.13, 0.0525, 0.2), (-0.14, 0.0525, 0.22)], [], [(4, 3, 2, 1, 0), (5, 6, 7, 8, 9), (0, 1, 6, 5), (1, 2, 7, 6), (2, 3, 8, 7), (3, 4, 9, 8), (4, 0, 5, 9)])
me_bladeguard_mesh.materials.append(mat_t8_skinningknife_darkmetal)
me_bladeguard_mesh.update()

# ---- objects
ob_t8skinningknife = bpy.data.objects.new('T8SkinningKnife', None)
ob_woodhandle = bpy.data.objects.new('WoodHandle', me_woodhandle_mesh)
ob_bottompommel = bpy.data.objects.new('BottomPommel', me_bottompommel_mesh)
ob_pommelband = bpy.data.objects.new('PommelBand', me_pommelband_mesh)
ob_leatherwrap1 = bpy.data.objects.new('LeatherWrap1', me_leatherwrap1_mesh)
ob_leatherwrap2 = bpy.data.objects.new('LeatherWrap2', me_leatherwrap2_mesh)
ob_leatherwrap3 = bpy.data.objects.new('LeatherWrap3', me_leatherwrap3_mesh)
ob_leatherwrap4 = bpy.data.objects.new('LeatherWrap4', me_leatherwrap4_mesh)
ob_bladecollar = bpy.data.objects.new('BladeCollar', me_bladecollar_mesh)
ob_guardring = bpy.data.objects.new('GuardRing', me_guardring_mesh)
ob_curvedskinningblade = bpy.data.objects.new('CurvedSkinningBlade', me_curvedskinningblade_mesh)
ob_bladeguard = bpy.data.objects.new('BladeGuard', me_bladeguard_mesh)

# ---- transforms, parenting, visibility, modifiers, constraints
ob_t8skinningknife.location = (0.0, 0.0, 0.0)
ob_woodhandle.parent = ob_t8skinningknife
ob_woodhandle.location = (0.0, 0.0, -0.2)
ob_bottompommel.parent = ob_t8skinningknife
ob_bottompommel.location = (0.0, 0.0, -0.6554)
ob_pommelband.parent = ob_t8skinningknife
ob_pommelband.location = (0.0, 0.0, -0.59)
ob_leatherwrap1.parent = ob_t8skinningknife
ob_leatherwrap1.location = (0.0, 0.0, -0.46)
ob_leatherwrap2.parent = ob_t8skinningknife
ob_leatherwrap2.location = (0.0, 0.0, -0.37)
ob_leatherwrap3.parent = ob_t8skinningknife
ob_leatherwrap3.location = (0.0, 0.0, -0.28)
ob_leatherwrap4.parent = ob_t8skinningknife
ob_leatherwrap4.location = (0.0, 0.0, -0.19)
ob_bladecollar.parent = ob_t8skinningknife
ob_bladecollar.location = (0.0, 0.0, 0.24)
ob_guardring.parent = ob_t8skinningknife
ob_guardring.location = (0.0, 0.0, 0.33)
ob_curvedskinningblade.parent = ob_t8skinningknife
ob_curvedskinningblade.location = (0.0, 0.0, 0.0)
ob_bladeguard.parent = ob_t8skinningknife
ob_bladeguard.location = (0.0, 0.0, 0.0)

# ---- collection membership
scene.collection.objects.link(ob_t8skinningknife)
scene.collection.objects.link(ob_woodhandle)
scene.collection.objects.link(ob_bottompommel)
scene.collection.objects.link(ob_pommelband)
scene.collection.objects.link(ob_leatherwrap1)
scene.collection.objects.link(ob_leatherwrap2)
scene.collection.objects.link(ob_leatherwrap3)
scene.collection.objects.link(ob_leatherwrap4)
scene.collection.objects.link(ob_bladecollar)
scene.collection.objects.link(ob_guardring)
scene.collection.objects.link(ob_curvedskinningblade)
scene.collection.objects.link(ob_bladeguard)

# ---- scene / render settings (as saved in the file)
scene.frame_start = 1; scene.frame_end = 250; scene.frame_set(1)
scene.render.engine = 'BLENDER_EEVEE_NEXT'
scene.render.bake_bias = 0.0
scene.render.bake_samples = 0
scene.cycles.sampling_pattern = 'TABULATED_SOBOL'
scene.eevee.use_volume_custom_range = False
bpy.context.view_layer.update()

# ---- added for rendering (the .blend has no active camera and no usable light): camera, sun
cam_auto = bpy.data.cameras.new('AutoCamera')
cam_auto.lens = 50.0
cam_auto.sensor_width = 36.0
cam_auto.clip_end = 1000.0
ob_auto_camera = bpy.data.objects.new('AutoCamera', cam_auto)
scene.collection.objects.link(ob_auto_camera)
ob_auto_camera.location = (1.24264, -1.44316, 1.27568)
ob_auto_camera.rotation_euler = (1.09748, -7.21219e-08, 0.694738)
scene.camera = ob_auto_camera
light_auto_sun = bpy.data.lights.new('AutoSun', 'SUN')
light_auto_sun.energy = 3.0
light_auto_sun.angle = 0.0523599
ob_auto_sun = bpy.data.objects.new('AutoSun', light_auto_sun)
scene.collection.objects.link(ob_auto_sun)
ob_auto_sun.rotation_euler = (0.872665, 0.174533, 0.523599)
bpy.context.view_layer.update()
